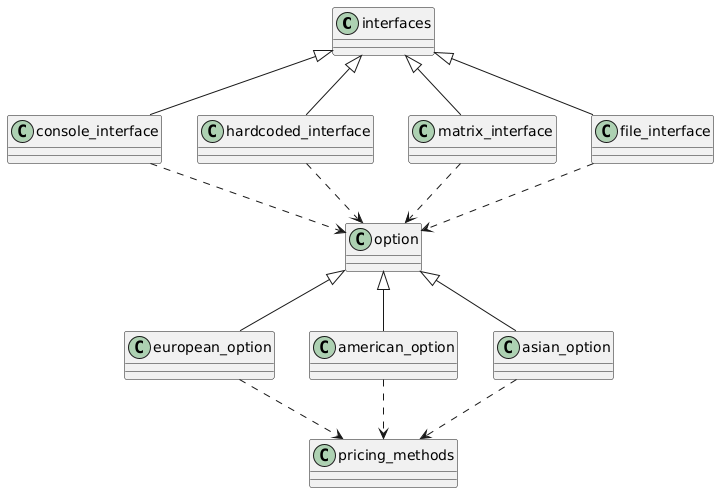

The diagram above was rendered by PlantUML. Its source (embedded in the PNG):
@startuml
class interfaces

class console_interface
class hardcoded_interface
class matrix_interface
class file_interface

class option
class european_option
class american_option
class asian_option

class pricing_methods

interfaces <|-- console_interface
interfaces <|-- hardcoded_interface
interfaces <|-- matrix_interface
interfaces <|-- file_interface

option <|-- european_option
option <|-- american_option
option <|-- asian_option

console_interface ..> option
hardcoded_interface ..> option
matrix_interface ..> option
file_interface ..> option

european_option ..> pricing_methods
american_option ..> pricing_methods
asian_option ..> pricing_methods
@enduml